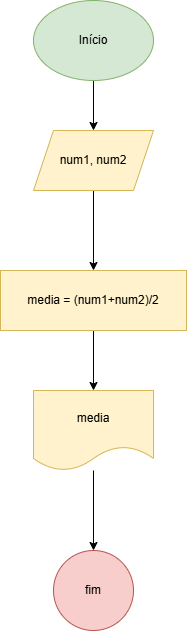

The diagram above was exported from draw.io. Its source (the exported page's mxGraphModel, read from the mxfile embedded in the PNG):
<mxGraphModel dx="880" dy="460" grid="1" gridSize="10" guides="1" tooltips="1" connect="1" arrows="1" fold="1" page="1" pageScale="1" pageWidth="827" pageHeight="1169" math="0" shadow="0">
  <root>
    <mxCell id="0" />
    <mxCell id="1" parent="0" />
    <mxCell id="UHbMCqCvE2Q7YliMTWl2-5" style="edgeStyle=orthogonalEdgeStyle;rounded=0;orthogonalLoop=1;jettySize=auto;html=1;" edge="1" parent="1" source="UHbMCqCvE2Q7YliMTWl2-1" target="UHbMCqCvE2Q7YliMTWl2-2">
      <mxGeometry relative="1" as="geometry" />
    </mxCell>
    <mxCell id="UHbMCqCvE2Q7YliMTWl2-1" value="Início" style="ellipse;whiteSpace=wrap;html=1;fillColor=#d5e8d4;strokeColor=#82b366;" vertex="1" parent="1">
      <mxGeometry x="354" y="20" width="120" height="80" as="geometry" />
    </mxCell>
    <mxCell id="UHbMCqCvE2Q7YliMTWl2-7" value="" style="edgeStyle=orthogonalEdgeStyle;rounded=0;orthogonalLoop=1;jettySize=auto;html=1;" edge="1" parent="1" source="UHbMCqCvE2Q7YliMTWl2-2" target="UHbMCqCvE2Q7YliMTWl2-6">
      <mxGeometry relative="1" as="geometry" />
    </mxCell>
    <mxCell id="UHbMCqCvE2Q7YliMTWl2-2" value="num1, num2" style="shape=parallelogram;perimeter=parallelogramPerimeter;whiteSpace=wrap;html=1;fixedSize=1;fillColor=#fff2cc;strokeColor=#d6b656;" vertex="1" parent="1">
      <mxGeometry x="354" y="150" width="120" height="60" as="geometry" />
    </mxCell>
    <mxCell id="UHbMCqCvE2Q7YliMTWl2-9" style="edgeStyle=orthogonalEdgeStyle;rounded=0;orthogonalLoop=1;jettySize=auto;html=1;entryX=0.5;entryY=0;entryDx=0;entryDy=0;" edge="1" parent="1" source="UHbMCqCvE2Q7YliMTWl2-6" target="UHbMCqCvE2Q7YliMTWl2-8">
      <mxGeometry relative="1" as="geometry" />
    </mxCell>
    <mxCell id="UHbMCqCvE2Q7YliMTWl2-6" value="media = (num1+num2)/2" style="whiteSpace=wrap;html=1;fillColor=#fff2cc;strokeColor=#d6b656;" vertex="1" parent="1">
      <mxGeometry x="321" y="290" width="186" height="60" as="geometry" />
    </mxCell>
    <mxCell id="UHbMCqCvE2Q7YliMTWl2-11" value="" style="edgeStyle=orthogonalEdgeStyle;rounded=0;orthogonalLoop=1;jettySize=auto;html=1;" edge="1" parent="1" source="UHbMCqCvE2Q7YliMTWl2-8" target="UHbMCqCvE2Q7YliMTWl2-10">
      <mxGeometry relative="1" as="geometry" />
    </mxCell>
    <mxCell id="UHbMCqCvE2Q7YliMTWl2-8" value="media" style="shape=document;whiteSpace=wrap;html=1;boundedLbl=1;fillColor=#fff2cc;strokeColor=#d6b656;" vertex="1" parent="1">
      <mxGeometry x="354" y="410" width="120" height="80" as="geometry" />
    </mxCell>
    <mxCell id="UHbMCqCvE2Q7YliMTWl2-10" value="fim" style="ellipse;whiteSpace=wrap;html=1;fillColor=#f8cecc;strokeColor=#b85450;" vertex="1" parent="1">
      <mxGeometry x="374" y="570" width="80" height="80" as="geometry" />
    </mxCell>
  </root>
</mxGraphModel>